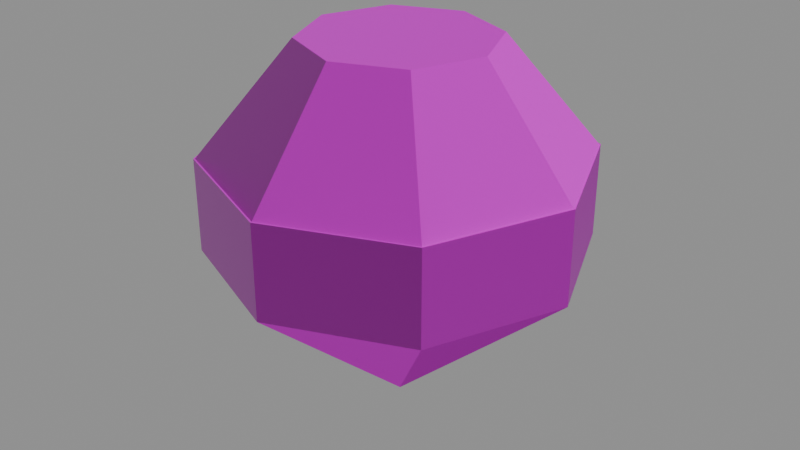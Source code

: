 # Source: mdl_pieza_rubi.blend  (saved by Blender 5.3.31; exported with 4.5.12 LTS)
import bpy
from mathutils import Matrix  # noqa: F401  (used for matrix-valued properties, if any)

bpy.ops.wm.read_factory_settings(use_empty=True)
scene = bpy.context.scene
scene.name = 'Scene'

# ---- images (referenced by path relative to the original .blend; pixels are not part of the script)
import os
ASSET_DIR = os.environ.get("B2B_ASSET_DIR", "")  # directory of the original .blend (textures are referenced by path, not embedded)
HERE = os.path.dirname(os.path.abspath(__file__))  # packed textures are extracted next to this script under _unpacked/

def load_image(name, relpath, width, height, colorspace="sRGB"):
    """Load a texture the original file referenced (path relative to the .blend, or extracted next to this script)."""
    p = next((c for c in (os.path.join(HERE, relpath), os.path.join(ASSET_DIR, relpath)) if relpath and os.path.exists(c)), "")
    if p:
        img = bpy.data.images.load(p, check_existing=True)
        img.name = name
    else:  # same state as the original file: an image datablock whose file is absent (Cycles renders it pink)
        img = bpy.data.images.new(name, width, height)
        img.source = "FILE"
        img.filepath = "//" + (relpath or name)
    img.colorspace_settings.name = colorspace
    return img
img_tex_gema_rubi_color_png = load_image('tex_gema_rubi_color.png', 'tex_gema_rubi_color.png', 1024, 1024, 'sRGB')
img_tex_gema_rubi_rugosidad_png = load_image('tex_gema_rubi_rugosidad.png', 'tex_gema_rubi_rugosidad.png', 1024, 1024, 'Non-Color')
img_tex_gema_rubi_metalico_png = load_image('tex_gema_rubi_metalico.png', 'tex_gema_rubi_metalico.png', 1024, 1024, 'Non-Color')
img_tex_gema_rubi_normal_png = load_image('tex_gema_rubi_normal.png', 'tex_gema_rubi_normal.png', 1024, 1024, 'Non-Color')

# ---- materials (node trees are filled in below, after node groups)
mat_gema_rubi = bpy.data.materials.new('gema_rubi')

# ---- material node trees
mat_gema_rubi.use_nodes = True; mat_gema_rubi.node_tree.nodes.clear()
_N = mat_gema_rubi.node_tree.nodes; _L = mat_gema_rubi.node_tree.links
n0 = _N.new('ShaderNodeBsdfPrincipled'); n0.name = 'Principled BSDF'; n0.location = (-200, 100)
n0.inputs[10].default_value = 0.005
n1 = _N.new('ShaderNodeOutputMaterial'); n1.name = 'Material Output'; n1.location = (200, 100)
n2 = _N.new('ShaderNodeTexImage'); n2.name = 'Image Texture'; n2.location = (0, 0)
n2.image = img_tex_gema_rubi_color_png
n3 = _N.new('ShaderNodeTexImage'); n3.name = 'Image Texture.001'; n3.location = (0, 0)
n3.image = img_tex_gema_rubi_rugosidad_png
n4 = _N.new('ShaderNodeTexImage'); n4.name = 'Image Texture.002'; n4.location = (0, 0)
n4.image = img_tex_gema_rubi_metalico_png
n5 = _N.new('ShaderNodeNormalMap'); n5.name = 'Normal Map'; n5.location = (0, 0)
n5.width = 160
n6 = _N.new('ShaderNodeTexImage'); n6.name = 'Image Texture.003'; n6.location = (0, 0)
n6.image = img_tex_gema_rubi_normal_png
_L.new(n0.outputs[0], n1.inputs[0])
_L.new(n2.outputs[0], n0.inputs[0])
_L.new(n3.outputs[0], n0.inputs[2])
_L.new(n4.outputs[0], n0.inputs[1])
_L.new(n6.outputs[0], n5.inputs[1])
_L.new(n5.outputs[0], n0.inputs[5])
n1.is_active_output = True

# ---- meshes
me_gema_rubi = bpy.data.meshes.new('gema_rubi')
me_gema_rubi.from_pydata([(0.0, 0.5, 0.425), (0.0, 0.5, 0.675), (0.3536, 0.3536, 0.425), (0.3536, 0.3536, 0.675), (0.5, 0.0, 0.425), (0.5, 0.0, 0.675), (0.3536, -0.3536, 0.425), (0.3536, -0.3536, 0.675), (0.0, -0.5, 0.425), (0.0, -0.5, 0.675), (-0.3536, -0.3536, 0.425), (-0.3536, -0.3536, 0.675), (-0.5, 0.0, 0.425), (-0.5, 0.0, 0.675), (-0.3536, 0.3536, 0.425), (-0.3536, 0.3536, 0.675), (0.0, 0.5, 0.67), (0.0, 0.25, 0.97), (0.3536, 0.3536, 0.67), (0.1768, 0.1768, 0.97), (0.5, 0.0, 0.67), (0.25, 0.0, 0.97), (0.3536, -0.3536, 0.67), (0.1768, -0.1768, 0.97), (0.0, -0.5, 0.67), (0.0, -0.25, 0.97), (-0.3536, -0.3536, 0.67), (-0.1768, -0.1768, 0.97), (-0.5, 0.0, 0.67), (-0.25, 0.0, 0.97), (-0.3536, 0.3536, 0.67), (-0.1768, 0.1768, 0.97), (0.0, -0.5, 0.425), (0.3536, -0.3536, 0.425), (0.5, -1.967e-08, 0.425), (0.3536, 0.3536, 0.425), (0.0, 0.5, 0.425), (-0.3536, 0.3536, 0.425), (-0.5, -1.967e-08, 0.425), (-0.3536, -0.3536, 0.425), (0.0, 1.967e-08, -0.025)], [], [(0, 1, 3, 2), (2, 3, 5, 4), (4, 5, 7, 6), (6, 7, 9, 8), (8, 9, 11, 10), (10, 11, 13, 12), (3, 1, 15, 13, 11, 9, 7, 5), (12, 13, 15, 14), (14, 15, 1, 0), (0, 2, 4, 6, 8, 10, 12, 14), (16, 17, 19, 18), (18, 19, 21, 20), (20, 21, 23, 22), (22, 23, 25, 24), (24, 25, 27, 26), (26, 27, 29, 28), (19, 17, 31, 29, 27, 25, 23, 21), (28, 29, 31, 30), (30, 31, 17, 16), (16, 18, 20, 22, 24, 26, 28, 30), (32, 40, 33), (33, 40, 34), (34, 40, 35), (35, 40, 36), (36, 40, 37), (37, 40, 38), (32, 33, 34, 35, 36, 37, 38, 39), (38, 40, 39), (39, 40, 32)])
_uv = me_gema_rubi.uv_layers.new(name='UVMap')
_uv.uv.foreach_set('vector', [0.7596, 0.2333, 0.6726, 0.2333, 0.6726, 0.1001, 0.7596, 0.1001, 0.7596, 0.1001, 0.6726, 0.1001, 0.6726, 0.005914, 0.7596, 0.005914, 0.7596, 0.5666, 0.6726, 0.5666, 0.6726, 0.4334, 0.7596, 0.4334, 0.7596, 0.4334, 0.6726, 0.4334, 0.6726, 0.3392, 0.7596, 0.3392, 0.8758, 0.5741, 0.7888, 0.5741, 0.7888, 0.4409, 0.8758, 0.4409, 0.7596, 0.8058, 0.6726, 0.8058, 0.6726, 0.7116, 0.7596, 0.7116, 0.1001, 0.3274, 0.005914, 0.2333, 0.005914, 0.1001, 0.1001, 0.005914, 0.2333, 0.005914, 0.3274, 0.1001, 0.3274, 0.2333, 0.2333, 0.3274, 0.7596, 0.7116, 0.6726, 0.7116, 0.6726, 0.5784, 0.7596, 0.5784, 0.7596, 0.3274, 0.6726, 0.3274, 0.6726, 0.2333, 0.7596, 0.2333, 0.005914, 0.5666, 0.005914, 0.4334, 0.1001, 0.3392, 0.2333, 0.3392, 0.3274, 0.4334, 0.3274, 0.5666, 0.2333, 0.6608, 0.1001, 0.6608, 0.777, 0.9508, 0.6726, 0.9175, 0.6726, 0.8509, 0.777, 0.8176, 0.4334, 0.3274, 0.4667, 0.247, 0.5333, 0.247, 0.5666, 0.3274, 0.8932, 0.1391, 0.7888, 0.1058, 0.7888, 0.03921, 0.8932, 0.005914, 0.6608, 0.2333, 0.5804, 0.2, 0.5804, 0.1334, 0.6608, 0.1001, 0.8932, 0.2841, 0.7888, 0.2508, 0.7888, 0.1842, 0.8932, 0.1509, 0.5666, 0.005914, 0.5333, 0.08629, 0.4667, 0.08629, 0.4334, 0.005914, 0.4667, 0.247, 0.4196, 0.2, 0.4196, 0.1334, 0.4667, 0.08629, 0.5333, 0.08629, 0.5804, 0.1334, 0.5804, 0.2, 0.5333, 0.247, 0.8932, 0.4291, 0.7888, 0.3958, 0.7888, 0.3292, 0.8932, 0.2959, 0.3392, 0.1001, 0.4196, 0.1334, 0.4196, 0.2, 0.3392, 0.2333, 0.3392, 0.5666, 0.3392, 0.4334, 0.4334, 0.3392, 0.5666, 0.3392, 0.6608, 0.4334, 0.6608, 0.5666, 0.5666, 0.6608, 0.4334, 0.6608, 0.3274, 0.7667, 0.1667, 0.8333, 0.2333, 0.6726, 0.2333, 0.6726, 0.1667, 0.8333, 0.1001, 0.6726, 0.1001, 0.6726, 0.1667, 0.8333, 0.005914, 0.7667, 0.005914, 0.7667, 0.1667, 0.8333, 0.005914, 0.8999, 0.005914, 0.8999, 0.1667, 0.8333, 0.1001, 0.9941, 0.1001, 0.9941, 0.1667, 0.8333, 0.2333, 0.9941, 0.6608, 0.7667, 0.6608, 0.8999, 0.5666, 0.9941, 0.4334, 0.9941, 0.3392, 0.8999, 0.3392, 0.7667, 0.4334, 0.6726, 0.5666, 0.6726, 0.2333, 0.9941, 0.1667, 0.8333, 0.3274, 0.8999, 0.3274, 0.8999, 0.1667, 0.8333, 0.3274, 0.7667])
me_gema_rubi.materials.append(mat_gema_rubi)
me_gema_rubi.update()

# ---- objects
ob_gema_rubi = bpy.data.objects.new('gema_rubi', me_gema_rubi)

# ---- transforms, parenting, visibility, modifiers, constraints
ob_gema_rubi.location = (0.0, 0.0, 0.0)

# ---- collection membership
scene.collection.objects.link(ob_gema_rubi)

# ---- scene / render settings (as saved in the file)
scene.frame_start = 1; scene.frame_end = 250; scene.frame_set(1)
scene.render.engine = 'BLENDER_EEVEE_NEXT'
scene.render.bake_bias = 0.0
scene.render.bake_samples = 0
scene.render.compositor_device = 'GPU'
scene.eevee.use_volume_custom_range = False
scene.eevee.fast_gi_thickness_near = 0.1
scene.eevee.fast_gi_thickness_far = 0.0
scene.eevee.ray_tracing_options.screen_trace_thickness = 0.1
bpy.context.view_layer.update()

# ---- added for rendering (the .blend has no active camera and no usable light): camera, sun + grey world if the file has none
cam_auto = bpy.data.cameras.new('AutoCamera')
cam_auto.lens = 50.0
cam_auto.sensor_width = 36.0
cam_auto.clip_end = 1000.0
ob_auto_camera = bpy.data.objects.new('AutoCamera', cam_auto)
scene.collection.objects.link(ob_auto_camera)
ob_auto_camera.location = (1.59987, -1.91984, 1.7524)
ob_auto_camera.rotation_euler = (1.09748, -7.21219e-08, 0.694738)
scene.camera = ob_auto_camera
light_auto_sun = bpy.data.lights.new('AutoSun', 'SUN')
light_auto_sun.energy = 3.0
light_auto_sun.angle = 0.0523599
ob_auto_sun = bpy.data.objects.new('AutoSun', light_auto_sun)
scene.collection.objects.link(ob_auto_sun)
ob_auto_sun.rotation_euler = (0.872665, 0.174533, 0.523599)
if scene.world is None:
    world_auto = bpy.data.worlds.new('AutoWorld')
    world_auto.color = (0.3, 0.3, 0.3)
    scene.world = world_auto
bpy.context.view_layer.update()
